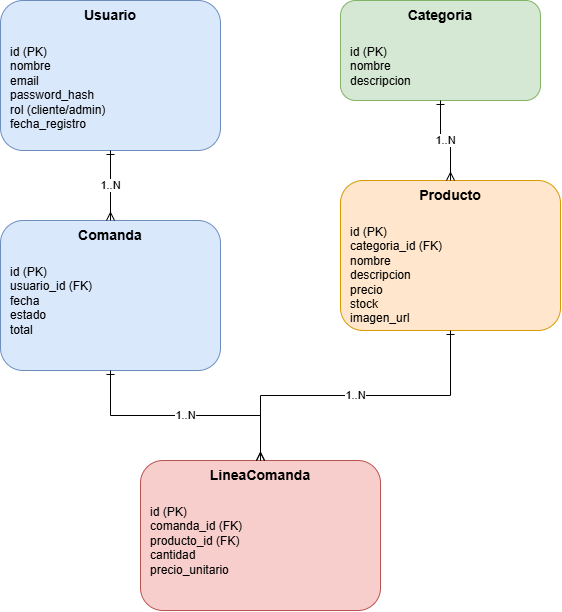

The diagram above was exported from draw.io. Its source (the exported page's mxGraphModel, read from the mxfile embedded in the PNG):
<mxGraphModel dx="1209" dy="540" grid="1" gridSize="10" guides="1" tooltips="1" connect="1" arrows="1" fold="1" page="1" pageScale="1" pageWidth="1100" pageHeight="850" math="0" shadow="0">
  <root>
    <mxCell id="0" />
    <mxCell id="1" parent="0" />
    <mxCell id="usuario" parent="1" style="rounded=1;whiteSpace=wrap;html=1;fillColor=#dae8fc;strokeColor=#6c8ebf;verticalAlign=top;fontStyle=1;fontSize=14;" value="Usuario" vertex="1">
      <mxGeometry height="150" width="220" x="80" y="80" as="geometry" />
    </mxCell>
    <mxCell id="usuario_attrs" parent="1" style="text;html=1;align=left;verticalAlign=top;fontSize=12;spacingLeft=8;spacingTop=8;" value="id (PK)&#10;nombre&#10;email&#10;password_hash&#10;rol (cliente/admin)&#10;fecha_registro" vertex="1">
      <mxGeometry height="120" width="220" x="80" y="110" as="geometry" />
    </mxCell>
    <mxCell id="categoria" parent="1" style="rounded=1;whiteSpace=wrap;html=1;fillColor=#d5e8d4;strokeColor=#82b366;verticalAlign=top;fontStyle=1;fontSize=14;" value="Categoria" vertex="1">
      <mxGeometry height="100" width="200" x="420" y="80" as="geometry" />
    </mxCell>
    <mxCell id="categoria_attrs" parent="1" style="text;html=1;align=left;verticalAlign=top;fontSize=12;spacingLeft=8;spacingTop=8;" value="id (PK)&#10;nombre&#10;descripcion" vertex="1">
      <mxGeometry height="70" width="200" x="420" y="110" as="geometry" />
    </mxCell>
    <mxCell id="producto" parent="1" style="rounded=1;whiteSpace=wrap;html=1;fillColor=#ffe6cc;strokeColor=#d79b00;verticalAlign=top;fontStyle=1;fontSize=14;" value="Producto" vertex="1">
      <mxGeometry height="150" width="220" x="420" y="260" as="geometry" />
    </mxCell>
    <mxCell id="producto_attrs" parent="1" style="text;html=1;align=left;verticalAlign=top;fontSize=12;spacingLeft=8;spacingTop=8;" value="id (PK)&#10;categoria_id (FK)&#10;nombre&#10;descripcion&#10;precio&#10;stock&#10;imagen_url" vertex="1">
      <mxGeometry height="120" width="220" x="420" y="290" as="geometry" />
    </mxCell>
    <mxCell id="comanda" parent="1" style="rounded=1;whiteSpace=wrap;html=1;fillColor=#dae8fc;strokeColor=#6c8ebf;verticalAlign=top;fontStyle=1;fontSize=14;" value="Comanda" vertex="1">
      <mxGeometry height="150" width="220" x="80" y="300" as="geometry" />
    </mxCell>
    <mxCell id="comanda_attrs" parent="1" style="text;html=1;align=left;verticalAlign=top;fontSize=12;spacingLeft=8;spacingTop=8;" value="id (PK)&#10;usuario_id (FK)&#10;fecha&#10;estado&#10;total" vertex="1">
      <mxGeometry height="110" width="220" x="80" y="330" as="geometry" />
    </mxCell>
    <mxCell id="linea" parent="1" style="rounded=1;whiteSpace=wrap;html=1;fillColor=#f8cecc;strokeColor=#b85450;verticalAlign=top;fontStyle=1;fontSize=14;" value="LineaComanda" vertex="1">
      <mxGeometry height="150" width="240" x="220" y="540" as="geometry" />
    </mxCell>
    <mxCell id="linea_attrs" parent="1" style="text;html=1;align=left;verticalAlign=top;fontSize=12;spacingLeft=8;spacingTop=8;" value="id (PK)&#10;comanda_id (FK)&#10;producto_id (FK)&#10;cantidad&#10;precio_unitario" vertex="1">
      <mxGeometry height="110" width="240" x="220" y="570" as="geometry" />
    </mxCell>
    <mxCell id="rel1" edge="1" parent="1" source="usuario" style="edgeStyle=orthogonalEdgeStyle;rounded=0;html=1;fontSize=11;startArrow=ERone;endArrow=ERmany;" target="comanda" value="1..N">
      <mxGeometry relative="1" as="geometry" />
    </mxCell>
    <mxCell id="rel2" edge="1" parent="1" source="categoria" style="edgeStyle=orthogonalEdgeStyle;rounded=0;html=1;fontSize=11;startArrow=ERone;endArrow=ERmany;" target="producto" value="1..N">
      <mxGeometry relative="1" as="geometry" />
    </mxCell>
    <mxCell id="rel3" edge="1" parent="1" source="comanda" style="edgeStyle=orthogonalEdgeStyle;rounded=0;html=1;fontSize=11;startArrow=ERone;endArrow=ERmany;" target="linea" value="1..N">
      <mxGeometry relative="1" as="geometry" />
    </mxCell>
    <mxCell id="rel4" edge="1" parent="1" source="producto" style="edgeStyle=orthogonalEdgeStyle;rounded=0;html=1;fontSize=11;startArrow=ERone;endArrow=ERmany;" target="linea" value="1..N">
      <mxGeometry relative="1" as="geometry" />
    </mxCell>
  </root>
</mxGraphModel>